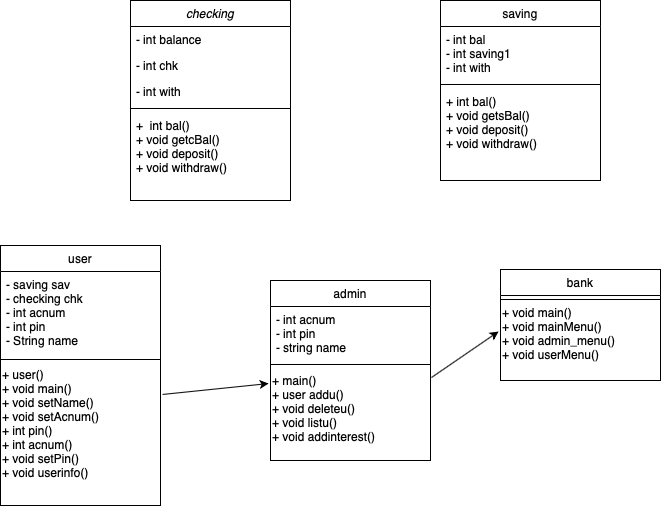

The diagram above was exported from draw.io. Its source (the exported page's mxGraphModel, read from the mxfile embedded in the PNG):
<mxGraphModel dx="946" dy="662" grid="1" gridSize="10" guides="1" tooltips="1" connect="1" arrows="1" fold="1" page="1" pageScale="1" pageWidth="827" pageHeight="1169" math="0" shadow="0">
  <root>
    <mxCell id="WIyWlLk6GJQsqaUBKTNV-0" />
    <mxCell id="WIyWlLk6GJQsqaUBKTNV-1" parent="WIyWlLk6GJQsqaUBKTNV-0" />
    <mxCell id="zkfFHV4jXpPFQw0GAbJ--0" value="checking" style="swimlane;fontStyle=2;align=center;verticalAlign=top;childLayout=stackLayout;horizontal=1;startSize=26;horizontalStack=0;resizeParent=1;resizeLast=0;collapsible=1;marginBottom=0;rounded=0;shadow=0;strokeWidth=1;" parent="WIyWlLk6GJQsqaUBKTNV-1" vertex="1">
      <mxGeometry x="190" y="80" width="160" height="200" as="geometry">
        <mxRectangle x="230" y="140" width="160" height="26" as="alternateBounds" />
      </mxGeometry>
    </mxCell>
    <mxCell id="zkfFHV4jXpPFQw0GAbJ--1" value="- int balance" style="text;align=left;verticalAlign=top;spacingLeft=4;spacingRight=4;overflow=hidden;rotatable=0;points=[[0,0.5],[1,0.5]];portConstraint=eastwest;" parent="zkfFHV4jXpPFQw0GAbJ--0" vertex="1">
      <mxGeometry y="26" width="160" height="26" as="geometry" />
    </mxCell>
    <mxCell id="zkfFHV4jXpPFQw0GAbJ--2" value="- int chk" style="text;align=left;verticalAlign=top;spacingLeft=4;spacingRight=4;overflow=hidden;rotatable=0;points=[[0,0.5],[1,0.5]];portConstraint=eastwest;rounded=0;shadow=0;html=0;" parent="zkfFHV4jXpPFQw0GAbJ--0" vertex="1">
      <mxGeometry y="52" width="160" height="26" as="geometry" />
    </mxCell>
    <mxCell id="zkfFHV4jXpPFQw0GAbJ--3" value="- int with" style="text;align=left;verticalAlign=top;spacingLeft=4;spacingRight=4;overflow=hidden;rotatable=0;points=[[0,0.5],[1,0.5]];portConstraint=eastwest;rounded=0;shadow=0;html=0;" parent="zkfFHV4jXpPFQw0GAbJ--0" vertex="1">
      <mxGeometry y="78" width="160" height="26" as="geometry" />
    </mxCell>
    <mxCell id="zkfFHV4jXpPFQw0GAbJ--4" value="" style="line;html=1;strokeWidth=1;align=left;verticalAlign=middle;spacingTop=-1;spacingLeft=3;spacingRight=3;rotatable=0;labelPosition=right;points=[];portConstraint=eastwest;" parent="zkfFHV4jXpPFQw0GAbJ--0" vertex="1">
      <mxGeometry y="104" width="160" height="8" as="geometry" />
    </mxCell>
    <mxCell id="zkfFHV4jXpPFQw0GAbJ--5" value="+  int bal()&#10;+ void getcBal()&#10;+ void deposit()&#10;+ void withdraw()" style="text;align=left;verticalAlign=top;spacingLeft=4;spacingRight=4;overflow=hidden;rotatable=0;points=[[0,0.5],[1,0.5]];portConstraint=eastwest;" parent="zkfFHV4jXpPFQw0GAbJ--0" vertex="1">
      <mxGeometry y="112" width="160" height="68" as="geometry" />
    </mxCell>
    <mxCell id="zkfFHV4jXpPFQw0GAbJ--6" value="user" style="swimlane;fontStyle=0;align=center;verticalAlign=top;childLayout=stackLayout;horizontal=1;startSize=26;horizontalStack=0;resizeParent=1;resizeLast=0;collapsible=1;marginBottom=0;rounded=0;shadow=0;strokeWidth=1;" parent="WIyWlLk6GJQsqaUBKTNV-1" vertex="1">
      <mxGeometry x="60" y="325" width="160" height="260" as="geometry">
        <mxRectangle x="130" y="380" width="160" height="26" as="alternateBounds" />
      </mxGeometry>
    </mxCell>
    <mxCell id="zkfFHV4jXpPFQw0GAbJ--8" value="- saving sav&#10;- checking chk&#10;- int acnum&#10;- int pin &#10;- String name" style="text;align=left;verticalAlign=top;spacingLeft=4;spacingRight=4;overflow=hidden;rotatable=0;points=[[0,0.5],[1,0.5]];portConstraint=eastwest;rounded=0;shadow=0;html=0;" parent="zkfFHV4jXpPFQw0GAbJ--6" vertex="1">
      <mxGeometry y="26" width="160" height="84" as="geometry" />
    </mxCell>
    <mxCell id="zkfFHV4jXpPFQw0GAbJ--9" value="" style="line;html=1;strokeWidth=1;align=left;verticalAlign=middle;spacingTop=-1;spacingLeft=3;spacingRight=3;rotatable=0;labelPosition=right;points=[];portConstraint=eastwest;" parent="zkfFHV4jXpPFQw0GAbJ--6" vertex="1">
      <mxGeometry y="110" width="160" height="8" as="geometry" />
    </mxCell>
    <mxCell id="HziLGWiz_3bti7mgjtff-5" value="+ user()&lt;br&gt;+ void main()&lt;br&gt;+ void setName()&lt;br&gt;+ void setAcnum()&lt;br&gt;+ int pin()&lt;br&gt;+ int acnum()&lt;br&gt;+ void setPin()&lt;br&gt;+ void userinfo()" style="text;html=1;align=left;verticalAlign=middle;resizable=0;points=[];autosize=1;" vertex="1" parent="zkfFHV4jXpPFQw0GAbJ--6">
      <mxGeometry y="118" width="160" height="120" as="geometry" />
    </mxCell>
    <mxCell id="zkfFHV4jXpPFQw0GAbJ--13" value="admin" style="swimlane;fontStyle=0;align=center;verticalAlign=top;childLayout=stackLayout;horizontal=1;startSize=26;horizontalStack=0;resizeParent=1;resizeLast=0;collapsible=1;marginBottom=0;rounded=0;shadow=0;strokeWidth=1;" parent="WIyWlLk6GJQsqaUBKTNV-1" vertex="1">
      <mxGeometry x="330" y="360" width="160" height="180" as="geometry">
        <mxRectangle x="340" y="380" width="170" height="26" as="alternateBounds" />
      </mxGeometry>
    </mxCell>
    <mxCell id="zkfFHV4jXpPFQw0GAbJ--14" value="- int acnum&#10;- int pin&#10;- string name" style="text;align=left;verticalAlign=top;spacingLeft=4;spacingRight=4;overflow=hidden;rotatable=0;points=[[0,0.5],[1,0.5]];portConstraint=eastwest;" parent="zkfFHV4jXpPFQw0GAbJ--13" vertex="1">
      <mxGeometry y="26" width="160" height="54" as="geometry" />
    </mxCell>
    <mxCell id="zkfFHV4jXpPFQw0GAbJ--15" value="" style="line;html=1;strokeWidth=1;align=left;verticalAlign=middle;spacingTop=-1;spacingLeft=3;spacingRight=3;rotatable=0;labelPosition=right;points=[];portConstraint=eastwest;" parent="zkfFHV4jXpPFQw0GAbJ--13" vertex="1">
      <mxGeometry y="80" width="160" height="8" as="geometry" />
    </mxCell>
    <mxCell id="HziLGWiz_3bti7mgjtff-0" value="+ main()&lt;br&gt;+ user addu()&lt;br&gt;+ void deleteu()&lt;br&gt;+ void listu()&lt;br&gt;+ void addinterest()" style="text;html=1;align=left;verticalAlign=middle;resizable=0;points=[];autosize=1;" vertex="1" parent="zkfFHV4jXpPFQw0GAbJ--13">
      <mxGeometry y="88" width="160" height="80" as="geometry" />
    </mxCell>
    <mxCell id="zkfFHV4jXpPFQw0GAbJ--17" value="saving" style="swimlane;fontStyle=0;align=center;verticalAlign=top;childLayout=stackLayout;horizontal=1;startSize=26;horizontalStack=0;resizeParent=1;resizeLast=0;collapsible=1;marginBottom=0;rounded=0;shadow=0;strokeWidth=1;" parent="WIyWlLk6GJQsqaUBKTNV-1" vertex="1">
      <mxGeometry x="500" y="80" width="160" height="180" as="geometry">
        <mxRectangle x="550" y="140" width="160" height="26" as="alternateBounds" />
      </mxGeometry>
    </mxCell>
    <mxCell id="zkfFHV4jXpPFQw0GAbJ--18" value="- int bal&#10;- int saving1&#10;- int with" style="text;align=left;verticalAlign=top;spacingLeft=4;spacingRight=4;overflow=hidden;rotatable=0;points=[[0,0.5],[1,0.5]];portConstraint=eastwest;" parent="zkfFHV4jXpPFQw0GAbJ--17" vertex="1">
      <mxGeometry y="26" width="160" height="54" as="geometry" />
    </mxCell>
    <mxCell id="zkfFHV4jXpPFQw0GAbJ--23" value="" style="line;html=1;strokeWidth=1;align=left;verticalAlign=middle;spacingTop=-1;spacingLeft=3;spacingRight=3;rotatable=0;labelPosition=right;points=[];portConstraint=eastwest;" parent="zkfFHV4jXpPFQw0GAbJ--17" vertex="1">
      <mxGeometry y="80" width="160" height="8" as="geometry" />
    </mxCell>
    <mxCell id="zkfFHV4jXpPFQw0GAbJ--24" value="+ int bal()&#10;+ void getsBal()&#10;+ void deposit()&#10;+ void withdraw()" style="text;align=left;verticalAlign=top;spacingLeft=4;spacingRight=4;overflow=hidden;rotatable=0;points=[[0,0.5],[1,0.5]];portConstraint=eastwest;" parent="zkfFHV4jXpPFQw0GAbJ--17" vertex="1">
      <mxGeometry y="88" width="160" height="92" as="geometry" />
    </mxCell>
    <mxCell id="HziLGWiz_3bti7mgjtff-1" value="bank" style="swimlane;fontStyle=0;align=center;verticalAlign=top;childLayout=stackLayout;horizontal=1;startSize=26;horizontalStack=0;resizeParent=1;resizeLast=0;collapsible=1;marginBottom=0;rounded=0;shadow=0;strokeWidth=1;" vertex="1" parent="WIyWlLk6GJQsqaUBKTNV-1">
      <mxGeometry x="560" y="349" width="160" height="111" as="geometry">
        <mxRectangle x="340" y="380" width="170" height="26" as="alternateBounds" />
      </mxGeometry>
    </mxCell>
    <mxCell id="HziLGWiz_3bti7mgjtff-3" value="" style="line;html=1;strokeWidth=1;align=left;verticalAlign=middle;spacingTop=-1;spacingLeft=3;spacingRight=3;rotatable=0;labelPosition=right;points=[];portConstraint=eastwest;" vertex="1" parent="HziLGWiz_3bti7mgjtff-1">
      <mxGeometry y="26" width="160" height="8" as="geometry" />
    </mxCell>
    <mxCell id="HziLGWiz_3bti7mgjtff-4" value="+ void main()&lt;br&gt;+ void mainMenu()&lt;br&gt;+ void admin_menu()&lt;br&gt;+ void userMenu()" style="text;html=1;align=left;verticalAlign=middle;resizable=0;points=[];autosize=1;" vertex="1" parent="HziLGWiz_3bti7mgjtff-1">
      <mxGeometry y="34" width="160" height="60" as="geometry" />
    </mxCell>
    <mxCell id="HziLGWiz_3bti7mgjtff-8" value="" style="endArrow=classic;html=1;exitX=1.013;exitY=0.258;exitDx=0;exitDy=0;exitPerimeter=0;entryX=-0.012;entryY=0.188;entryDx=0;entryDy=0;entryPerimeter=0;" edge="1" parent="WIyWlLk6GJQsqaUBKTNV-1" source="HziLGWiz_3bti7mgjtff-5" target="HziLGWiz_3bti7mgjtff-0">
      <mxGeometry width="50" height="50" relative="1" as="geometry">
        <mxPoint x="470" y="370" as="sourcePoint" />
        <mxPoint x="520" y="320" as="targetPoint" />
      </mxGeometry>
    </mxCell>
    <mxCell id="HziLGWiz_3bti7mgjtff-9" value="" style="endArrow=classic;html=1;entryX=-0.012;entryY=0.467;entryDx=0;entryDy=0;entryPerimeter=0;exitX=1.006;exitY=0.113;exitDx=0;exitDy=0;exitPerimeter=0;" edge="1" parent="WIyWlLk6GJQsqaUBKTNV-1" source="HziLGWiz_3bti7mgjtff-0" target="HziLGWiz_3bti7mgjtff-4">
      <mxGeometry width="50" height="50" relative="1" as="geometry">
        <mxPoint x="470" y="370" as="sourcePoint" />
        <mxPoint x="520" y="320" as="targetPoint" />
      </mxGeometry>
    </mxCell>
  </root>
</mxGraphModel>